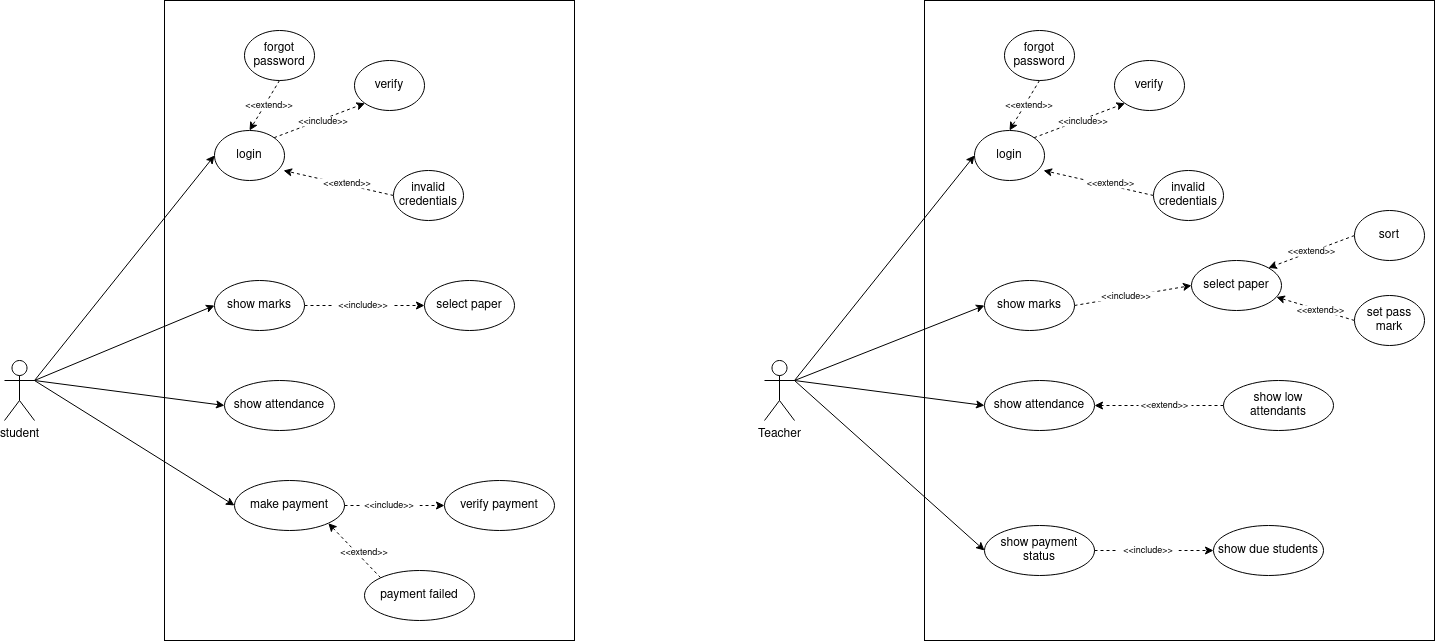

The diagram above was exported from draw.io. Its source (the exported page's mxGraphModel, read from the mxfile embedded in the PNG):
<mxGraphModel dx="1673" dy="929" grid="1" gridSize="10" guides="1" tooltips="1" connect="1" arrows="1" fold="1" page="1" pageScale="1" pageWidth="850" pageHeight="1100" math="0" shadow="0">
  <root>
    <mxCell id="0" />
    <mxCell id="1" parent="0" />
    <mxCell id="1uwyMKhz0sgibw4Dinzl-39" value="" style="rounded=0;whiteSpace=wrap;html=1;shadow=0;glass=0;sketch=0;fontSize=9;fillColor=default;" vertex="1" parent="1">
      <mxGeometry x="290" y="20" width="410" height="640" as="geometry" />
    </mxCell>
    <mxCell id="1uwyMKhz0sgibw4Dinzl-19" style="edgeStyle=none;rounded=0;orthogonalLoop=1;jettySize=auto;html=1;exitX=1;exitY=0.3333333333333333;exitDx=0;exitDy=0;exitPerimeter=0;entryX=0;entryY=0.5;entryDx=0;entryDy=0;" edge="1" parent="1" source="1uwyMKhz0sgibw4Dinzl-1" target="1uwyMKhz0sgibw4Dinzl-2">
      <mxGeometry relative="1" as="geometry" />
    </mxCell>
    <mxCell id="1uwyMKhz0sgibw4Dinzl-20" style="edgeStyle=none;rounded=0;orthogonalLoop=1;jettySize=auto;html=1;exitX=1;exitY=0.3333333333333333;exitDx=0;exitDy=0;exitPerimeter=0;entryX=0;entryY=0.5;entryDx=0;entryDy=0;" edge="1" parent="1" source="1uwyMKhz0sgibw4Dinzl-1" target="1uwyMKhz0sgibw4Dinzl-9">
      <mxGeometry relative="1" as="geometry" />
    </mxCell>
    <mxCell id="1uwyMKhz0sgibw4Dinzl-21" style="edgeStyle=none;rounded=0;orthogonalLoop=1;jettySize=auto;html=1;exitX=1;exitY=0.3333333333333333;exitDx=0;exitDy=0;exitPerimeter=0;entryX=0;entryY=0.5;entryDx=0;entryDy=0;" edge="1" parent="1" source="1uwyMKhz0sgibw4Dinzl-1" target="1uwyMKhz0sgibw4Dinzl-10">
      <mxGeometry relative="1" as="geometry" />
    </mxCell>
    <mxCell id="1uwyMKhz0sgibw4Dinzl-22" style="edgeStyle=none;rounded=0;orthogonalLoop=1;jettySize=auto;html=1;exitX=1;exitY=0.3333333333333333;exitDx=0;exitDy=0;exitPerimeter=0;entryX=0;entryY=0.5;entryDx=0;entryDy=0;" edge="1" parent="1" source="1uwyMKhz0sgibw4Dinzl-1" target="1uwyMKhz0sgibw4Dinzl-11">
      <mxGeometry relative="1" as="geometry" />
    </mxCell>
    <mxCell id="1uwyMKhz0sgibw4Dinzl-1" value="student" style="shape=umlActor;verticalLabelPosition=bottom;verticalAlign=top;html=1;outlineConnect=0;" vertex="1" parent="1">
      <mxGeometry x="130" y="380" width="30" height="60" as="geometry" />
    </mxCell>
    <mxCell id="1uwyMKhz0sgibw4Dinzl-6" style="rounded=0;orthogonalLoop=1;jettySize=auto;html=1;exitX=1;exitY=0;exitDx=0;exitDy=0;entryX=0;entryY=1;entryDx=0;entryDy=0;dashed=1;" edge="1" parent="1" source="1uwyMKhz0sgibw4Dinzl-2" target="1uwyMKhz0sgibw4Dinzl-3">
      <mxGeometry relative="1" as="geometry" />
    </mxCell>
    <mxCell id="1uwyMKhz0sgibw4Dinzl-2" value="login" style="ellipse;whiteSpace=wrap;html=1;" vertex="1" parent="1">
      <mxGeometry x="340" y="150" width="70" height="50" as="geometry" />
    </mxCell>
    <mxCell id="1uwyMKhz0sgibw4Dinzl-3" value="verify" style="ellipse;whiteSpace=wrap;html=1;" vertex="1" parent="1">
      <mxGeometry x="480" y="80" width="70" height="50" as="geometry" />
    </mxCell>
    <mxCell id="1uwyMKhz0sgibw4Dinzl-7" style="edgeStyle=none;rounded=0;orthogonalLoop=1;jettySize=auto;html=1;exitX=0;exitY=0.5;exitDx=0;exitDy=0;entryX=0.986;entryY=0.8;entryDx=0;entryDy=0;entryPerimeter=0;dashed=1;" edge="1" parent="1" source="1uwyMKhz0sgibw4Dinzl-4" target="1uwyMKhz0sgibw4Dinzl-2">
      <mxGeometry relative="1" as="geometry" />
    </mxCell>
    <mxCell id="1uwyMKhz0sgibw4Dinzl-4" value="invalid credentials" style="ellipse;whiteSpace=wrap;html=1;" vertex="1" parent="1">
      <mxGeometry x="519" y="190" width="70" height="50" as="geometry" />
    </mxCell>
    <mxCell id="1uwyMKhz0sgibw4Dinzl-8" style="edgeStyle=none;rounded=0;orthogonalLoop=1;jettySize=auto;html=1;exitX=0.5;exitY=1;exitDx=0;exitDy=0;entryX=0.5;entryY=0;entryDx=0;entryDy=0;dashed=1;" edge="1" parent="1" source="1uwyMKhz0sgibw4Dinzl-5" target="1uwyMKhz0sgibw4Dinzl-2">
      <mxGeometry relative="1" as="geometry" />
    </mxCell>
    <mxCell id="1uwyMKhz0sgibw4Dinzl-5" value="forgot password" style="ellipse;whiteSpace=wrap;html=1;" vertex="1" parent="1">
      <mxGeometry x="370" y="50" width="70" height="50" as="geometry" />
    </mxCell>
    <mxCell id="1uwyMKhz0sgibw4Dinzl-18" style="edgeStyle=none;rounded=0;orthogonalLoop=1;jettySize=auto;html=1;exitX=1;exitY=0.5;exitDx=0;exitDy=0;entryX=0;entryY=0.5;entryDx=0;entryDy=0;dashed=1;" edge="1" parent="1" source="1uwyMKhz0sgibw4Dinzl-9" target="1uwyMKhz0sgibw4Dinzl-16">
      <mxGeometry relative="1" as="geometry" />
    </mxCell>
    <mxCell id="1uwyMKhz0sgibw4Dinzl-9" value="show marks" style="ellipse;whiteSpace=wrap;html=1;" vertex="1" parent="1">
      <mxGeometry x="340" y="300" width="90" height="50" as="geometry" />
    </mxCell>
    <mxCell id="1uwyMKhz0sgibw4Dinzl-10" value="show attendance" style="ellipse;whiteSpace=wrap;html=1;" vertex="1" parent="1">
      <mxGeometry x="350" y="400" width="110" height="50" as="geometry" />
    </mxCell>
    <mxCell id="1uwyMKhz0sgibw4Dinzl-14" style="edgeStyle=none;rounded=0;orthogonalLoop=1;jettySize=auto;html=1;exitX=1;exitY=0.5;exitDx=0;exitDy=0;entryX=0;entryY=0.5;entryDx=0;entryDy=0;dashed=1;startArrow=none;" edge="1" parent="1" source="1uwyMKhz0sgibw4Dinzl-28" target="1uwyMKhz0sgibw4Dinzl-12">
      <mxGeometry relative="1" as="geometry" />
    </mxCell>
    <mxCell id="1uwyMKhz0sgibw4Dinzl-11" value="make payment" style="ellipse;whiteSpace=wrap;html=1;" vertex="1" parent="1">
      <mxGeometry x="360" y="500" width="110" height="50" as="geometry" />
    </mxCell>
    <mxCell id="1uwyMKhz0sgibw4Dinzl-12" value="verify payment" style="ellipse;whiteSpace=wrap;html=1;" vertex="1" parent="1">
      <mxGeometry x="570" y="500" width="110" height="50" as="geometry" />
    </mxCell>
    <mxCell id="1uwyMKhz0sgibw4Dinzl-15" style="edgeStyle=none;rounded=0;orthogonalLoop=1;jettySize=auto;html=1;exitX=0;exitY=0;exitDx=0;exitDy=0;entryX=1;entryY=1;entryDx=0;entryDy=0;dashed=1;" edge="1" parent="1" source="1uwyMKhz0sgibw4Dinzl-13" target="1uwyMKhz0sgibw4Dinzl-11">
      <mxGeometry relative="1" as="geometry" />
    </mxCell>
    <mxCell id="1uwyMKhz0sgibw4Dinzl-13" value="payment failed" style="ellipse;whiteSpace=wrap;html=1;" vertex="1" parent="1">
      <mxGeometry x="490" y="590" width="110" height="50" as="geometry" />
    </mxCell>
    <mxCell id="1uwyMKhz0sgibw4Dinzl-16" value="select paper" style="ellipse;whiteSpace=wrap;html=1;" vertex="1" parent="1">
      <mxGeometry x="550" y="300" width="90" height="50" as="geometry" />
    </mxCell>
    <mxCell id="1uwyMKhz0sgibw4Dinzl-24" value="&lt;font style=&quot;font-size: 9px&quot;&gt;&amp;lt;&amp;lt;include&amp;gt;&amp;gt;&lt;/font&gt;" style="text;html=1;strokeColor=none;fillColor=default;align=center;verticalAlign=middle;whiteSpace=wrap;rounded=0;shadow=0;glass=0;sketch=0;" vertex="1" parent="1">
      <mxGeometry x="419" y="136" width="60" height="10" as="geometry" />
    </mxCell>
    <mxCell id="1uwyMKhz0sgibw4Dinzl-25" style="edgeStyle=none;rounded=0;orthogonalLoop=1;jettySize=auto;html=1;exitX=0.5;exitY=0;exitDx=0;exitDy=0;" edge="1" parent="1" source="1uwyMKhz0sgibw4Dinzl-24" target="1uwyMKhz0sgibw4Dinzl-24">
      <mxGeometry relative="1" as="geometry" />
    </mxCell>
    <mxCell id="1uwyMKhz0sgibw4Dinzl-27" value="&lt;font style=&quot;font-size: 9px&quot;&gt;&amp;lt;&amp;lt;include&amp;gt;&amp;gt;&lt;/font&gt;" style="text;html=1;strokeColor=none;fillColor=default;align=center;verticalAlign=middle;whiteSpace=wrap;rounded=0;shadow=0;glass=0;sketch=0;" vertex="1" parent="1">
      <mxGeometry x="459" y="320" width="60" height="10" as="geometry" />
    </mxCell>
    <mxCell id="1uwyMKhz0sgibw4Dinzl-28" value="&lt;font style=&quot;font-size: 9px&quot;&gt;&amp;lt;&amp;lt;include&amp;gt;&amp;gt;&lt;/font&gt;" style="text;html=1;strokeColor=none;fillColor=default;align=center;verticalAlign=middle;whiteSpace=wrap;rounded=0;shadow=0;glass=0;sketch=0;" vertex="1" parent="1">
      <mxGeometry x="485" y="520" width="60" height="10" as="geometry" />
    </mxCell>
    <mxCell id="1uwyMKhz0sgibw4Dinzl-29" value="" style="edgeStyle=none;rounded=0;orthogonalLoop=1;jettySize=auto;html=1;exitX=1;exitY=0.5;exitDx=0;exitDy=0;entryX=0;entryY=0.5;entryDx=0;entryDy=0;dashed=1;endArrow=none;" edge="1" parent="1" source="1uwyMKhz0sgibw4Dinzl-11" target="1uwyMKhz0sgibw4Dinzl-28">
      <mxGeometry relative="1" as="geometry">
        <mxPoint x="469.99999999999955" y="525" as="sourcePoint" />
        <mxPoint x="570.0000000000005" y="525" as="targetPoint" />
      </mxGeometry>
    </mxCell>
    <mxCell id="1uwyMKhz0sgibw4Dinzl-30" value="&lt;font style=&quot;font-size: 9px&quot;&gt;&amp;lt;&amp;lt;extend&amp;gt;&amp;gt;&lt;/font&gt;" style="text;html=1;strokeColor=none;fillColor=default;align=center;verticalAlign=middle;whiteSpace=wrap;rounded=0;shadow=0;glass=0;sketch=0;" vertex="1" parent="1">
      <mxGeometry x="443" y="198" width="60" height="10" as="geometry" />
    </mxCell>
    <mxCell id="1uwyMKhz0sgibw4Dinzl-37" value="&lt;font style=&quot;font-size: 9px&quot;&gt;&amp;lt;&amp;lt;extend&amp;gt;&amp;gt;&lt;/font&gt;" style="text;html=1;strokeColor=none;fillColor=default;align=center;verticalAlign=middle;whiteSpace=wrap;rounded=0;shadow=0;glass=0;sketch=0;" vertex="1" parent="1">
      <mxGeometry x="365" y="120" width="60" height="10" as="geometry" />
    </mxCell>
    <mxCell id="1uwyMKhz0sgibw4Dinzl-38" value="&lt;font style=&quot;font-size: 9px&quot;&gt;&amp;lt;&amp;lt;extend&amp;gt;&amp;gt;&lt;/font&gt;" style="text;html=1;strokeColor=none;fillColor=default;align=center;verticalAlign=middle;whiteSpace=wrap;rounded=0;shadow=0;glass=0;sketch=0;" vertex="1" parent="1">
      <mxGeometry x="460" y="567" width="60" height="10" as="geometry" />
    </mxCell>
    <mxCell id="1uwyMKhz0sgibw4Dinzl-40" value="" style="rounded=0;whiteSpace=wrap;html=1;shadow=0;glass=0;sketch=0;fontSize=9;fillColor=default;" vertex="1" parent="1">
      <mxGeometry x="1050" y="20" width="510" height="640" as="geometry" />
    </mxCell>
    <mxCell id="1uwyMKhz0sgibw4Dinzl-41" style="edgeStyle=none;rounded=0;orthogonalLoop=1;jettySize=auto;html=1;exitX=1;exitY=0.3333333333333333;exitDx=0;exitDy=0;exitPerimeter=0;entryX=0;entryY=0.5;entryDx=0;entryDy=0;" edge="1" parent="1" source="1uwyMKhz0sgibw4Dinzl-45" target="1uwyMKhz0sgibw4Dinzl-47">
      <mxGeometry relative="1" as="geometry" />
    </mxCell>
    <mxCell id="1uwyMKhz0sgibw4Dinzl-42" style="edgeStyle=none;rounded=0;orthogonalLoop=1;jettySize=auto;html=1;exitX=1;exitY=0.3333333333333333;exitDx=0;exitDy=0;exitPerimeter=0;entryX=0;entryY=0.5;entryDx=0;entryDy=0;" edge="1" parent="1" source="1uwyMKhz0sgibw4Dinzl-45" target="1uwyMKhz0sgibw4Dinzl-54">
      <mxGeometry relative="1" as="geometry" />
    </mxCell>
    <mxCell id="1uwyMKhz0sgibw4Dinzl-43" style="edgeStyle=none;rounded=0;orthogonalLoop=1;jettySize=auto;html=1;exitX=1;exitY=0.3333333333333333;exitDx=0;exitDy=0;exitPerimeter=0;entryX=0;entryY=0.5;entryDx=0;entryDy=0;" edge="1" parent="1" source="1uwyMKhz0sgibw4Dinzl-45" target="1uwyMKhz0sgibw4Dinzl-55">
      <mxGeometry relative="1" as="geometry" />
    </mxCell>
    <mxCell id="1uwyMKhz0sgibw4Dinzl-44" style="edgeStyle=none;rounded=0;orthogonalLoop=1;jettySize=auto;html=1;exitX=1;exitY=0.3333333333333333;exitDx=0;exitDy=0;exitPerimeter=0;entryX=0;entryY=0.5;entryDx=0;entryDy=0;" edge="1" parent="1" source="1uwyMKhz0sgibw4Dinzl-45" target="1uwyMKhz0sgibw4Dinzl-57">
      <mxGeometry relative="1" as="geometry" />
    </mxCell>
    <mxCell id="1uwyMKhz0sgibw4Dinzl-45" value="&lt;span style=&quot;white-space: pre&quot;&gt;Teacher&lt;/span&gt;" style="shape=umlActor;verticalLabelPosition=bottom;verticalAlign=top;html=1;outlineConnect=0;" vertex="1" parent="1">
      <mxGeometry x="890" y="380" width="30" height="60" as="geometry" />
    </mxCell>
    <mxCell id="1uwyMKhz0sgibw4Dinzl-46" style="rounded=0;orthogonalLoop=1;jettySize=auto;html=1;exitX=1;exitY=0;exitDx=0;exitDy=0;entryX=0;entryY=1;entryDx=0;entryDy=0;dashed=1;" edge="1" parent="1" source="1uwyMKhz0sgibw4Dinzl-47" target="1uwyMKhz0sgibw4Dinzl-48">
      <mxGeometry relative="1" as="geometry" />
    </mxCell>
    <mxCell id="1uwyMKhz0sgibw4Dinzl-47" value="login" style="ellipse;whiteSpace=wrap;html=1;" vertex="1" parent="1">
      <mxGeometry x="1100" y="150" width="70" height="50" as="geometry" />
    </mxCell>
    <mxCell id="1uwyMKhz0sgibw4Dinzl-48" value="verify" style="ellipse;whiteSpace=wrap;html=1;" vertex="1" parent="1">
      <mxGeometry x="1240" y="80" width="70" height="50" as="geometry" />
    </mxCell>
    <mxCell id="1uwyMKhz0sgibw4Dinzl-49" style="edgeStyle=none;rounded=0;orthogonalLoop=1;jettySize=auto;html=1;exitX=0;exitY=0.5;exitDx=0;exitDy=0;entryX=0.986;entryY=0.8;entryDx=0;entryDy=0;entryPerimeter=0;dashed=1;" edge="1" parent="1" source="1uwyMKhz0sgibw4Dinzl-50" target="1uwyMKhz0sgibw4Dinzl-47">
      <mxGeometry relative="1" as="geometry" />
    </mxCell>
    <mxCell id="1uwyMKhz0sgibw4Dinzl-50" value="invalid credentials" style="ellipse;whiteSpace=wrap;html=1;" vertex="1" parent="1">
      <mxGeometry x="1279" y="190" width="70" height="50" as="geometry" />
    </mxCell>
    <mxCell id="1uwyMKhz0sgibw4Dinzl-51" style="edgeStyle=none;rounded=0;orthogonalLoop=1;jettySize=auto;html=1;exitX=0.5;exitY=1;exitDx=0;exitDy=0;entryX=0.5;entryY=0;entryDx=0;entryDy=0;dashed=1;" edge="1" parent="1" source="1uwyMKhz0sgibw4Dinzl-52" target="1uwyMKhz0sgibw4Dinzl-47">
      <mxGeometry relative="1" as="geometry" />
    </mxCell>
    <mxCell id="1uwyMKhz0sgibw4Dinzl-52" value="forgot password" style="ellipse;whiteSpace=wrap;html=1;" vertex="1" parent="1">
      <mxGeometry x="1130" y="50" width="70" height="50" as="geometry" />
    </mxCell>
    <mxCell id="1uwyMKhz0sgibw4Dinzl-53" style="edgeStyle=none;rounded=0;orthogonalLoop=1;jettySize=auto;html=1;exitX=1;exitY=0.5;exitDx=0;exitDy=0;entryX=0;entryY=0.5;entryDx=0;entryDy=0;dashed=1;" edge="1" parent="1" source="1uwyMKhz0sgibw4Dinzl-54" target="1uwyMKhz0sgibw4Dinzl-61">
      <mxGeometry relative="1" as="geometry" />
    </mxCell>
    <mxCell id="1uwyMKhz0sgibw4Dinzl-54" value="show marks" style="ellipse;whiteSpace=wrap;html=1;" vertex="1" parent="1">
      <mxGeometry x="1110" y="300" width="90" height="50" as="geometry" />
    </mxCell>
    <mxCell id="1uwyMKhz0sgibw4Dinzl-55" value="show attendance" style="ellipse;whiteSpace=wrap;html=1;" vertex="1" parent="1">
      <mxGeometry x="1110" y="400" width="110" height="50" as="geometry" />
    </mxCell>
    <mxCell id="1uwyMKhz0sgibw4Dinzl-56" style="edgeStyle=none;rounded=0;orthogonalLoop=1;jettySize=auto;html=1;exitX=1;exitY=0.5;exitDx=0;exitDy=0;entryX=0;entryY=0.5;entryDx=0;entryDy=0;dashed=1;startArrow=none;" edge="1" parent="1" source="1uwyMKhz0sgibw4Dinzl-65" target="1uwyMKhz0sgibw4Dinzl-58">
      <mxGeometry relative="1" as="geometry" />
    </mxCell>
    <mxCell id="1uwyMKhz0sgibw4Dinzl-57" value="show payment status" style="ellipse;whiteSpace=wrap;html=1;" vertex="1" parent="1">
      <mxGeometry x="1110" y="545" width="110" height="50" as="geometry" />
    </mxCell>
    <mxCell id="1uwyMKhz0sgibw4Dinzl-58" value="show due students" style="ellipse;whiteSpace=wrap;html=1;" vertex="1" parent="1">
      <mxGeometry x="1339" y="545" width="110" height="50" as="geometry" />
    </mxCell>
    <mxCell id="1uwyMKhz0sgibw4Dinzl-61" value="select paper" style="ellipse;whiteSpace=wrap;html=1;" vertex="1" parent="1">
      <mxGeometry x="1317" y="280" width="90" height="50" as="geometry" />
    </mxCell>
    <mxCell id="1uwyMKhz0sgibw4Dinzl-62" value="&lt;font style=&quot;font-size: 9px&quot;&gt;&amp;lt;&amp;lt;include&amp;gt;&amp;gt;&lt;/font&gt;" style="text;html=1;strokeColor=none;fillColor=default;align=center;verticalAlign=middle;whiteSpace=wrap;rounded=0;shadow=0;glass=0;sketch=0;" vertex="1" parent="1">
      <mxGeometry x="1179" y="136" width="60" height="10" as="geometry" />
    </mxCell>
    <mxCell id="1uwyMKhz0sgibw4Dinzl-63" style="edgeStyle=none;rounded=0;orthogonalLoop=1;jettySize=auto;html=1;exitX=0.5;exitY=0;exitDx=0;exitDy=0;" edge="1" parent="1" source="1uwyMKhz0sgibw4Dinzl-62" target="1uwyMKhz0sgibw4Dinzl-62">
      <mxGeometry relative="1" as="geometry" />
    </mxCell>
    <mxCell id="1uwyMKhz0sgibw4Dinzl-64" value="&lt;font style=&quot;font-size: 9px&quot;&gt;&amp;lt;&amp;lt;include&amp;gt;&amp;gt;&lt;/font&gt;" style="text;html=1;strokeColor=none;fillColor=default;align=center;verticalAlign=middle;whiteSpace=wrap;rounded=0;shadow=0;glass=0;sketch=0;" vertex="1" parent="1">
      <mxGeometry x="1222" y="311" width="60" height="10" as="geometry" />
    </mxCell>
    <mxCell id="1uwyMKhz0sgibw4Dinzl-65" value="&lt;font style=&quot;font-size: 9px&quot;&gt;&amp;lt;&amp;lt;include&amp;gt;&amp;gt;&lt;/font&gt;" style="text;html=1;strokeColor=none;fillColor=default;align=center;verticalAlign=middle;whiteSpace=wrap;rounded=0;shadow=0;glass=0;sketch=0;" vertex="1" parent="1">
      <mxGeometry x="1244" y="565" width="60" height="10" as="geometry" />
    </mxCell>
    <mxCell id="1uwyMKhz0sgibw4Dinzl-66" value="" style="edgeStyle=none;rounded=0;orthogonalLoop=1;jettySize=auto;html=1;exitX=1;exitY=0.5;exitDx=0;exitDy=0;entryX=0;entryY=0.5;entryDx=0;entryDy=0;dashed=1;endArrow=none;" edge="1" parent="1" source="1uwyMKhz0sgibw4Dinzl-57" target="1uwyMKhz0sgibw4Dinzl-65">
      <mxGeometry relative="1" as="geometry">
        <mxPoint x="1229.9999999999995" y="525" as="sourcePoint" />
        <mxPoint x="1330.0000000000005" y="525" as="targetPoint" />
      </mxGeometry>
    </mxCell>
    <mxCell id="1uwyMKhz0sgibw4Dinzl-67" value="&lt;font style=&quot;font-size: 9px&quot;&gt;&amp;lt;&amp;lt;extend&amp;gt;&amp;gt;&lt;/font&gt;" style="text;html=1;strokeColor=none;fillColor=default;align=center;verticalAlign=middle;whiteSpace=wrap;rounded=0;shadow=0;glass=0;sketch=0;" vertex="1" parent="1">
      <mxGeometry x="1210" y="198" width="53" height="10" as="geometry" />
    </mxCell>
    <mxCell id="1uwyMKhz0sgibw4Dinzl-68" value="&lt;font style=&quot;font-size: 9px&quot;&gt;&amp;lt;&amp;lt;extend&amp;gt;&amp;gt;&lt;/font&gt;" style="text;html=1;strokeColor=none;fillColor=default;align=center;verticalAlign=middle;whiteSpace=wrap;rounded=0;shadow=0;glass=0;sketch=0;" vertex="1" parent="1">
      <mxGeometry x="1125" y="120" width="60" height="10" as="geometry" />
    </mxCell>
    <mxCell id="1uwyMKhz0sgibw4Dinzl-79" style="edgeStyle=none;rounded=0;orthogonalLoop=1;jettySize=auto;html=1;exitX=0;exitY=0.5;exitDx=0;exitDy=0;entryX=1;entryY=0.5;entryDx=0;entryDy=0;dashed=1;fontSize=9;" edge="1" parent="1" source="1uwyMKhz0sgibw4Dinzl-70" target="1uwyMKhz0sgibw4Dinzl-55">
      <mxGeometry relative="1" as="geometry" />
    </mxCell>
    <mxCell id="1uwyMKhz0sgibw4Dinzl-70" value="show low attendants" style="ellipse;whiteSpace=wrap;html=1;" vertex="1" parent="1">
      <mxGeometry x="1349" y="400" width="110" height="50" as="geometry" />
    </mxCell>
    <mxCell id="1uwyMKhz0sgibw4Dinzl-78" value="&lt;font style=&quot;font-size: 9px&quot;&gt;&amp;lt;&amp;lt;extend&amp;gt;&amp;gt;&lt;/font&gt;" style="text;html=1;strokeColor=none;fillColor=default;align=center;verticalAlign=middle;whiteSpace=wrap;rounded=0;shadow=0;glass=0;sketch=0;" vertex="1" parent="1">
      <mxGeometry x="1264" y="420" width="53" height="10" as="geometry" />
    </mxCell>
    <mxCell id="1uwyMKhz0sgibw4Dinzl-86" style="edgeStyle=none;rounded=0;orthogonalLoop=1;jettySize=auto;html=1;exitX=0;exitY=0.5;exitDx=0;exitDy=0;entryX=1;entryY=0;entryDx=0;entryDy=0;dashed=1;fontSize=9;" edge="1" parent="1" source="1uwyMKhz0sgibw4Dinzl-82" target="1uwyMKhz0sgibw4Dinzl-61">
      <mxGeometry relative="1" as="geometry" />
    </mxCell>
    <mxCell id="1uwyMKhz0sgibw4Dinzl-82" value="sort" style="ellipse;whiteSpace=wrap;html=1;" vertex="1" parent="1">
      <mxGeometry x="1480" y="230" width="70" height="50" as="geometry" />
    </mxCell>
    <mxCell id="1uwyMKhz0sgibw4Dinzl-85" style="edgeStyle=none;rounded=0;orthogonalLoop=1;jettySize=auto;html=1;exitX=0;exitY=0.5;exitDx=0;exitDy=0;dashed=1;fontSize=9;" edge="1" parent="1" source="1uwyMKhz0sgibw4Dinzl-84" target="1uwyMKhz0sgibw4Dinzl-61">
      <mxGeometry relative="1" as="geometry" />
    </mxCell>
    <mxCell id="1uwyMKhz0sgibw4Dinzl-84" value="set pass mark" style="ellipse;whiteSpace=wrap;html=1;" vertex="1" parent="1">
      <mxGeometry x="1480" y="315" width="70" height="50" as="geometry" />
    </mxCell>
    <mxCell id="1uwyMKhz0sgibw4Dinzl-81" value="&lt;font style=&quot;font-size: 9px&quot;&gt;&amp;lt;&amp;lt;extend&amp;gt;&amp;gt;&lt;/font&gt;" style="text;html=1;strokeColor=none;fillColor=default;align=center;verticalAlign=middle;whiteSpace=wrap;rounded=0;shadow=0;glass=0;sketch=0;" vertex="1" parent="1">
      <mxGeometry x="1411" y="266" width="53" height="10" as="geometry" />
    </mxCell>
    <mxCell id="1uwyMKhz0sgibw4Dinzl-87" value="&lt;font style=&quot;font-size: 9px&quot;&gt;&amp;lt;&amp;lt;extend&amp;gt;&amp;gt;&lt;/font&gt;" style="text;html=1;strokeColor=none;fillColor=default;align=center;verticalAlign=middle;whiteSpace=wrap;rounded=0;shadow=0;glass=0;sketch=0;" vertex="1" parent="1">
      <mxGeometry x="1420" y="325" width="53" height="10" as="geometry" />
    </mxCell>
  </root>
</mxGraphModel>